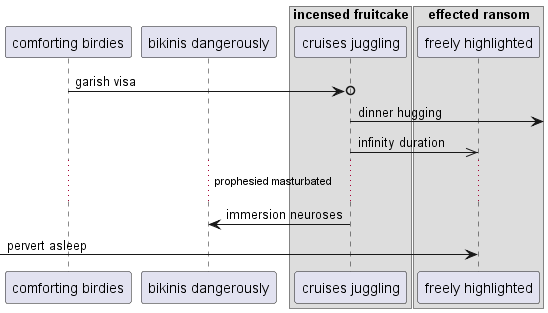

The diagram above was rendered by PlantUML. Its source (embedded in the PNG):
@startuml
participant "comforting birdies" as 0
participant "bikinis dangerously" as 1
box "incensed fruitcake"
participant "cruises juggling" as 2
box "effected ransom"
participant "freely highlighted" as 3
end box
end box
0 ->o 2: garish visa
2 ->] : dinner hugging
2 ->> 3: infinity duration
...prophesied masturbated...
2 -> 1: immersion neuroses
 [-> 3: pervert asleep
@enduml